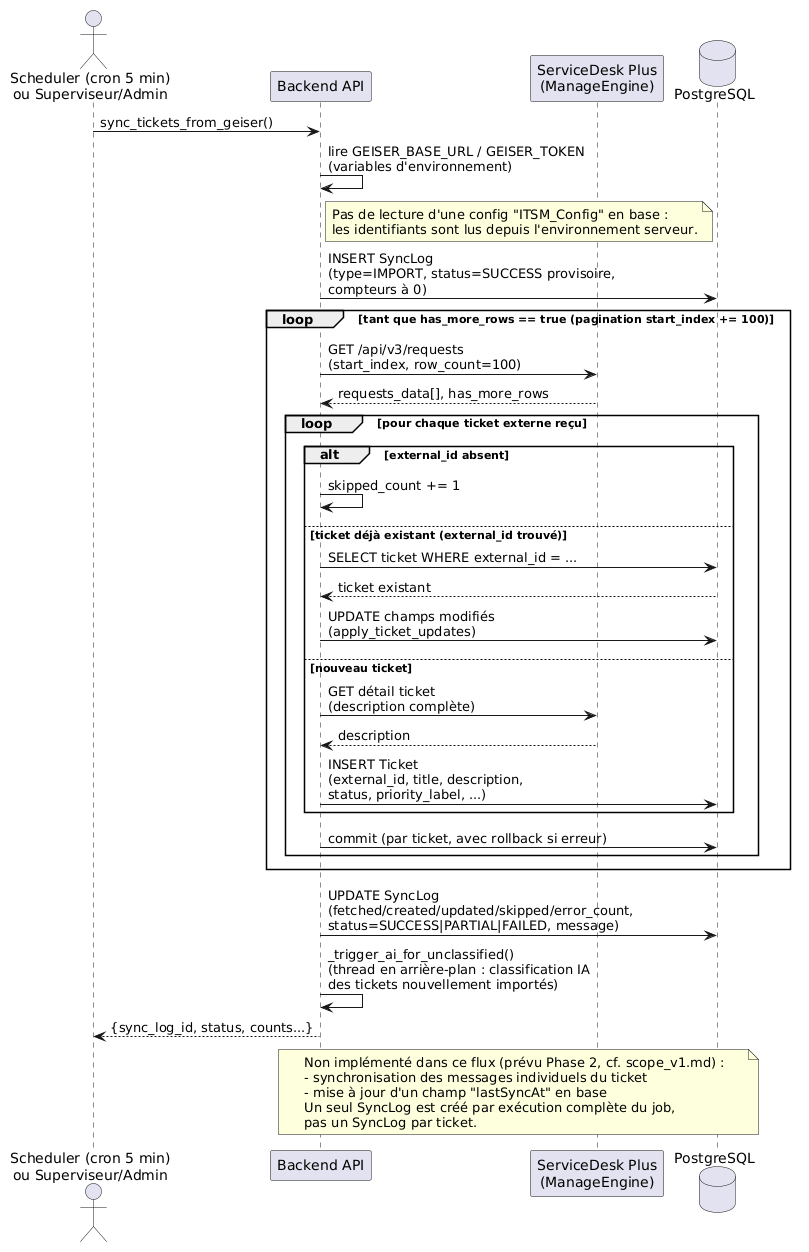

The diagram above was rendered by PlantUML. Its source (embedded in the PNG):
@startuml
actor "Scheduler (cron 5 min)\nou Superviseur/Admin" as trigger
participant "Backend API" as API
participant "ServiceDesk Plus\n(ManageEngine)" as itsm
database PostgreSQL as DB

trigger -> API : sync_tickets_from_geiser()

API -> API : lire GEISER_BASE_URL / GEISER_TOKEN\n(variables d'environnement)
note right of API
  Pas de lecture d'une config "ITSM_Config" en base :
  les identifiants sont lus depuis l'environnement serveur.
end note

API -> DB : INSERT SyncLog\n(type=IMPORT, status=SUCCESS provisoire,\ncompteurs à 0)

loop tant que has_more_rows == true (pagination start_index += 100)
    API -> itsm : GET /api/v3/requests\n(start_index, row_count=100)
    itsm --> API : requests_data[], has_more_rows

    loop pour chaque ticket externe reçu
        alt external_id absent
            API -> API : skipped_count += 1
        else ticket déjà existant (external_id trouvé)
            API -> DB : SELECT ticket WHERE external_id = ...
            DB --> API : ticket existant
            API -> DB : UPDATE champs modifiés\n(apply_ticket_updates)
        else nouveau ticket
            API -> itsm : GET détail ticket\n(description complète)
            itsm --> API : description
            API -> DB : INSERT Ticket\n(external_id, title, description,\nstatus, priority_label, ...)
        end
        API -> DB : commit (par ticket, avec rollback si erreur)
    end
end

API -> DB : UPDATE SyncLog\n(fetched/created/updated/skipped/error_count,\nstatus=SUCCESS|PARTIAL|FAILED, message)

API -> API : _trigger_ai_for_unclassified()\n(thread en arrière-plan : classification IA\ndes tickets nouvellement importés)

API --> trigger : {sync_log_id, status, counts...}

note over API, DB
  Non implémenté dans ce flux (prévu Phase 2, cf. scope_v1.md) :
  - synchronisation des messages individuels du ticket
  - mise à jour d'un champ "lastSyncAt" en base
  Un seul SyncLog est créé par exécution complète du job,
  pas un SyncLog par ticket.
end note
@enduml